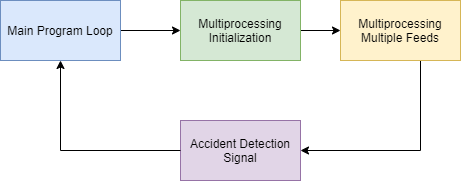

The diagram above was exported from draw.io. Its source (the exported page's mxGraphModel, read from the mxfile embedded in the PNG):
<mxGraphModel dx="1038" dy="599" grid="1" gridSize="10" guides="1" tooltips="1" connect="1" arrows="1" fold="1" page="1" pageScale="1" pageWidth="1700" pageHeight="1100" math="0" shadow="0">
  <root>
    <mxCell id="0" />
    <mxCell id="1" parent="0" />
    <mxCell id="YB0UeMBRGACg4xQa7Z9o-3" value="" style="edgeStyle=orthogonalEdgeStyle;rounded=0;orthogonalLoop=1;jettySize=auto;html=1;" edge="1" parent="1" source="YB0UeMBRGACg4xQa7Z9o-1" target="YB0UeMBRGACg4xQa7Z9o-2">
      <mxGeometry relative="1" as="geometry" />
    </mxCell>
    <mxCell id="YB0UeMBRGACg4xQa7Z9o-1" value="Main Program Loop" style="rounded=0;whiteSpace=wrap;html=1;fillColor=#dae8fc;strokeColor=#6c8ebf;" vertex="1" parent="1">
      <mxGeometry x="340" y="200" width="120" height="60" as="geometry" />
    </mxCell>
    <mxCell id="YB0UeMBRGACg4xQa7Z9o-5" value="" style="edgeStyle=orthogonalEdgeStyle;rounded=0;orthogonalLoop=1;jettySize=auto;html=1;" edge="1" parent="1" source="YB0UeMBRGACg4xQa7Z9o-2" target="YB0UeMBRGACg4xQa7Z9o-4">
      <mxGeometry relative="1" as="geometry" />
    </mxCell>
    <mxCell id="YB0UeMBRGACg4xQa7Z9o-2" value="Multiprocessing Initialization" style="rounded=0;whiteSpace=wrap;html=1;fillColor=#d5e8d4;strokeColor=#82b366;" vertex="1" parent="1">
      <mxGeometry x="520" y="200" width="120" height="60" as="geometry" />
    </mxCell>
    <mxCell id="YB0UeMBRGACg4xQa7Z9o-7" value="" style="edgeStyle=orthogonalEdgeStyle;rounded=0;orthogonalLoop=1;jettySize=auto;html=1;" edge="1" parent="1" source="YB0UeMBRGACg4xQa7Z9o-4" target="YB0UeMBRGACg4xQa7Z9o-6">
      <mxGeometry relative="1" as="geometry">
        <Array as="points">
          <mxPoint x="760" y="350" />
        </Array>
      </mxGeometry>
    </mxCell>
    <mxCell id="YB0UeMBRGACg4xQa7Z9o-4" value="Multiprocessing Multiple Feeds" style="rounded=0;whiteSpace=wrap;html=1;fillColor=#fff2cc;strokeColor=#d6b656;" vertex="1" parent="1">
      <mxGeometry x="680" y="200" width="120" height="60" as="geometry" />
    </mxCell>
    <mxCell id="YB0UeMBRGACg4xQa7Z9o-6" value="Accident Detection Signal" style="rounded=0;whiteSpace=wrap;html=1;fillColor=#e1d5e7;strokeColor=#9673a6;" vertex="1" parent="1">
      <mxGeometry x="520" y="320" width="120" height="60" as="geometry" />
    </mxCell>
    <mxCell id="YB0UeMBRGACg4xQa7Z9o-8" value="" style="endArrow=classic;html=1;entryX=0.5;entryY=1;entryDx=0;entryDy=0;exitX=0;exitY=0.5;exitDx=0;exitDy=0;rounded=0;" edge="1" parent="1" source="YB0UeMBRGACg4xQa7Z9o-6" target="YB0UeMBRGACg4xQa7Z9o-1">
      <mxGeometry width="50" height="50" relative="1" as="geometry">
        <mxPoint x="350" y="390" as="sourcePoint" />
        <mxPoint x="400" y="340" as="targetPoint" />
        <Array as="points">
          <mxPoint x="400" y="350" />
        </Array>
      </mxGeometry>
    </mxCell>
  </root>
</mxGraphModel>